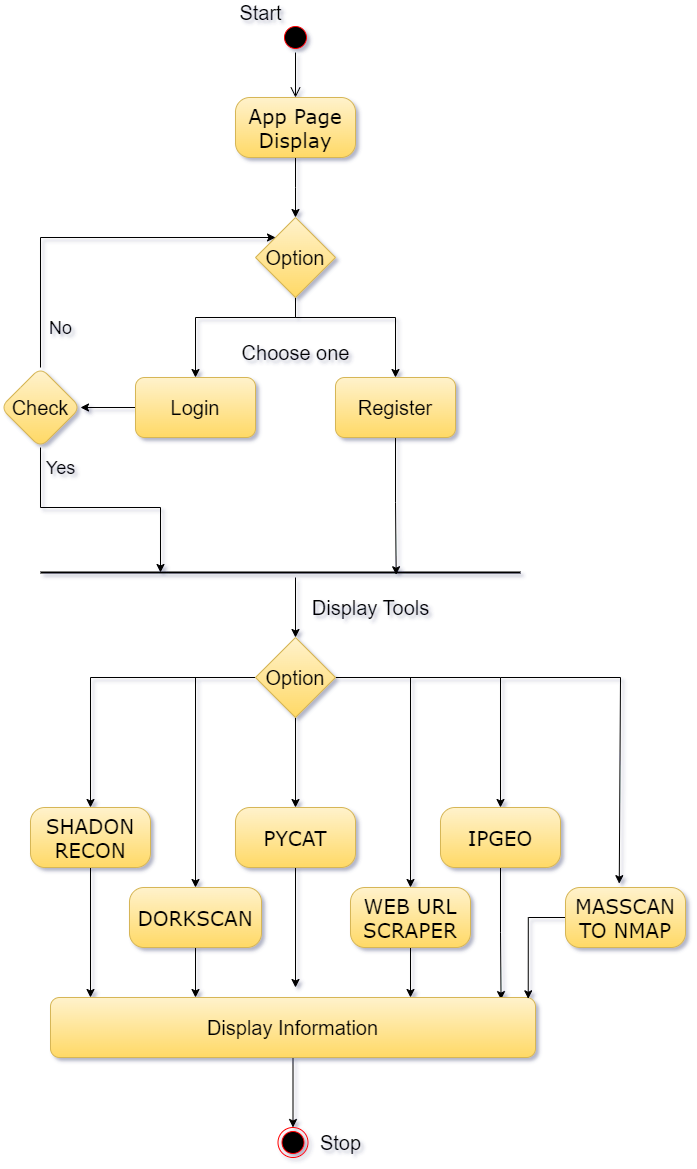

The diagram above was exported from draw.io. Its source (the exported page's mxGraphModel, read from the mxfile embedded in the PNG):
<mxGraphModel dx="2076" dy="1848" grid="0" gridSize="10" guides="1" tooltips="1" connect="1" arrows="1" fold="1" page="1" pageScale="1" pageWidth="1100" pageHeight="850" background="none" math="0" shadow="1">
  <root>
    <mxCell id="0" />
    <mxCell id="1" parent="0" />
    <mxCell id="ujKo65sfhVl5WzMSKl76-45" value="" style="ellipse;html=1;shape=startState;fillColor=#000000;strokeColor=#ff0000;rounded=1;shadow=0;comic=0;labelBackgroundColor=none;fontFamily=Verdana;fontSize=12;fontColor=#000000;align=center;direction=south;strokeWidth=1;perimeterSpacing=0;" vertex="1" parent="1">
      <mxGeometry x="481" y="-690" width="30" height="30" as="geometry" />
    </mxCell>
    <mxCell id="ujKo65sfhVl5WzMSKl76-46" style="edgeStyle=orthogonalEdgeStyle;rounded=0;orthogonalLoop=1;jettySize=auto;html=1;fontSize=20;" edge="1" parent="1" source="ujKo65sfhVl5WzMSKl76-47">
      <mxGeometry relative="1" as="geometry">
        <mxPoint x="291" y="285" as="targetPoint" />
      </mxGeometry>
    </mxCell>
    <mxCell id="ujKo65sfhVl5WzMSKl76-47" value="&lt;span style=&quot;font-size: 20px;&quot;&gt;SHADON RECON&lt;/span&gt;" style="rounded=1;whiteSpace=wrap;html=1;arcSize=24;fillColor=#fff2cc;strokeColor=#d6b656;shadow=0;comic=0;labelBackgroundColor=none;fontFamily=Verdana;fontSize=12;align=center;gradientColor=#ffd966;" vertex="1" parent="1">
      <mxGeometry x="231" y="95" width="120" height="60" as="geometry" />
    </mxCell>
    <mxCell id="ujKo65sfhVl5WzMSKl76-48" value="" style="edgeStyle=orthogonalEdgeStyle;rounded=0;orthogonalLoop=1;jettySize=auto;html=1;fontSize=20;" edge="1" parent="1" source="ujKo65sfhVl5WzMSKl76-50" target="ujKo65sfhVl5WzMSKl76-61">
      <mxGeometry relative="1" as="geometry">
        <Array as="points">
          <mxPoint x="496" y="-525" />
          <mxPoint x="496" y="-525" />
        </Array>
      </mxGeometry>
    </mxCell>
    <mxCell id="ujKo65sfhVl5WzMSKl76-50" value="&lt;font style=&quot;font-size: 20px&quot;&gt;App Page Display&lt;/font&gt;" style="rounded=1;whiteSpace=wrap;html=1;arcSize=24;fillColor=#fff2cc;strokeColor=#d6b656;shadow=0;comic=0;labelBackgroundColor=none;fontFamily=Verdana;fontSize=12;align=center;gradientColor=#ffd966;" vertex="1" parent="1">
      <mxGeometry x="436" y="-615" width="120" height="60" as="geometry" />
    </mxCell>
    <mxCell id="ujKo65sfhVl5WzMSKl76-51" value="" style="edgeStyle=orthogonalEdgeStyle;rounded=0;orthogonalLoop=1;jettySize=auto;html=1;fontSize=20;" edge="1" parent="1" target="ujKo65sfhVl5WzMSKl76-72">
      <mxGeometry relative="1" as="geometry">
        <mxPoint x="496" y="-135" as="sourcePoint" />
      </mxGeometry>
    </mxCell>
    <mxCell id="ujKo65sfhVl5WzMSKl76-53" style="edgeStyle=orthogonalEdgeStyle;rounded=0;orthogonalLoop=1;jettySize=auto;html=1;fontSize=20;entryX=0.929;entryY=0.035;entryDx=0;entryDy=0;entryPerimeter=0;" edge="1" parent="1" source="ujKo65sfhVl5WzMSKl76-54" target="ujKo65sfhVl5WzMSKl76-75">
      <mxGeometry relative="1" as="geometry" />
    </mxCell>
    <mxCell id="ujKo65sfhVl5WzMSKl76-54" value="&lt;font style=&quot;font-size: 20px&quot;&gt;IPGEO&lt;/font&gt;" style="rounded=1;whiteSpace=wrap;html=1;arcSize=24;fillColor=#fff2cc;strokeColor=#d6b656;shadow=0;comic=0;labelBackgroundColor=none;fontFamily=Verdana;fontSize=12;align=center;gradientColor=#ffd966;" vertex="1" parent="1">
      <mxGeometry x="641" y="95" width="120" height="60" as="geometry" />
    </mxCell>
    <mxCell id="ujKo65sfhVl5WzMSKl76-106" style="edgeStyle=orthogonalEdgeStyle;rounded=0;orthogonalLoop=1;jettySize=auto;html=1;fontSize=18;" edge="1" parent="1" source="ujKo65sfhVl5WzMSKl76-56">
      <mxGeometry relative="1" as="geometry">
        <mxPoint x="496" y="275.0000000000002" as="targetPoint" />
      </mxGeometry>
    </mxCell>
    <mxCell id="ujKo65sfhVl5WzMSKl76-56" value="&lt;font style=&quot;font-size: 20px&quot;&gt;PYCAT&lt;/font&gt;" style="rounded=1;whiteSpace=wrap;html=1;arcSize=24;fillColor=#fff2cc;strokeColor=#d6b656;shadow=0;comic=0;labelBackgroundColor=none;fontFamily=Verdana;fontSize=12;align=center;gradientColor=#ffd966;" vertex="1" parent="1">
      <mxGeometry x="436" y="95" width="120" height="60" as="geometry" />
    </mxCell>
    <mxCell id="ujKo65sfhVl5WzMSKl76-58" style="edgeStyle=orthogonalEdgeStyle;html=1;labelBackgroundColor=none;endArrow=open;endSize=8;strokeColor=#000000;fontFamily=Verdana;fontSize=12;align=left;" edge="1" parent="1" source="ujKo65sfhVl5WzMSKl76-45" target="ujKo65sfhVl5WzMSKl76-50">
      <mxGeometry relative="1" as="geometry" />
    </mxCell>
    <mxCell id="ujKo65sfhVl5WzMSKl76-59" style="edgeStyle=orthogonalEdgeStyle;rounded=0;orthogonalLoop=1;jettySize=auto;html=1;entryX=0.5;entryY=0;entryDx=0;entryDy=0;fontSize=20;" edge="1" parent="1" source="ujKo65sfhVl5WzMSKl76-61" target="ujKo65sfhVl5WzMSKl76-66">
      <mxGeometry relative="1" as="geometry">
        <Array as="points">
          <mxPoint x="496" y="-395" />
          <mxPoint x="396" y="-395" />
        </Array>
      </mxGeometry>
    </mxCell>
    <mxCell id="ujKo65sfhVl5WzMSKl76-60" style="edgeStyle=orthogonalEdgeStyle;rounded=0;orthogonalLoop=1;jettySize=auto;html=1;entryX=0.5;entryY=0;entryDx=0;entryDy=0;fontSize=20;" edge="1" parent="1" source="ujKo65sfhVl5WzMSKl76-61" target="ujKo65sfhVl5WzMSKl76-64">
      <mxGeometry relative="1" as="geometry">
        <Array as="points">
          <mxPoint x="496" y="-395" />
          <mxPoint x="596" y="-395" />
        </Array>
      </mxGeometry>
    </mxCell>
    <mxCell id="ujKo65sfhVl5WzMSKl76-61" value="&lt;font style=&quot;font-size: 20px&quot;&gt;Option&lt;/font&gt;" style="rhombus;whiteSpace=wrap;html=1;fillColor=#fff2cc;strokeColor=#d6b656;gradientColor=#ffd966;" vertex="1" parent="1">
      <mxGeometry x="456" y="-495" width="80" height="80" as="geometry" />
    </mxCell>
    <mxCell id="ujKo65sfhVl5WzMSKl76-62" value="&lt;font style=&quot;font-size: 20px&quot;&gt;Start&lt;/font&gt;" style="text;html=1;align=center;verticalAlign=middle;resizable=0;points=[];autosize=1;strokeColor=none;fillColor=none;" vertex="1" parent="1">
      <mxGeometry x="431" y="-710" width="60" height="20" as="geometry" />
    </mxCell>
    <mxCell id="ujKo65sfhVl5WzMSKl76-93" style="edgeStyle=orthogonalEdgeStyle;rounded=0;orthogonalLoop=1;jettySize=auto;html=1;exitX=0.5;exitY=1;exitDx=0;exitDy=0;entryX=0.741;entryY=0.723;entryDx=0;entryDy=0;entryPerimeter=0;fontSize=18;" edge="1" parent="1" source="ujKo65sfhVl5WzMSKl76-64" target="ujKo65sfhVl5WzMSKl76-90">
      <mxGeometry relative="1" as="geometry" />
    </mxCell>
    <mxCell id="ujKo65sfhVl5WzMSKl76-64" value="Register" style="rounded=1;whiteSpace=wrap;html=1;fontSize=20;fillColor=#fff2cc;gradientColor=#ffd966;strokeColor=#d6b656;" vertex="1" parent="1">
      <mxGeometry x="536" y="-335" width="120" height="60" as="geometry" />
    </mxCell>
    <mxCell id="ujKo65sfhVl5WzMSKl76-84" value="" style="edgeStyle=orthogonalEdgeStyle;rounded=0;orthogonalLoop=1;jettySize=auto;html=1;" edge="1" parent="1" source="ujKo65sfhVl5WzMSKl76-66" target="ujKo65sfhVl5WzMSKl76-83">
      <mxGeometry relative="1" as="geometry" />
    </mxCell>
    <mxCell id="ujKo65sfhVl5WzMSKl76-66" value="Login" style="rounded=1;whiteSpace=wrap;html=1;fontSize=20;fillColor=#fff2cc;gradientColor=#ffd966;strokeColor=#d6b656;" vertex="1" parent="1">
      <mxGeometry x="336" y="-335" width="120" height="60" as="geometry" />
    </mxCell>
    <mxCell id="ujKo65sfhVl5WzMSKl76-67" value="Choose one" style="text;html=1;align=center;verticalAlign=middle;resizable=0;points=[];autosize=1;strokeColor=none;fillColor=none;fontSize=20;" vertex="1" parent="1">
      <mxGeometry x="436" y="-375" width="120" height="30" as="geometry" />
    </mxCell>
    <mxCell id="ujKo65sfhVl5WzMSKl76-69" value="" style="edgeStyle=orthogonalEdgeStyle;rounded=0;orthogonalLoop=1;jettySize=auto;html=1;fontSize=20;" edge="1" parent="1" source="ujKo65sfhVl5WzMSKl76-72" target="ujKo65sfhVl5WzMSKl76-56">
      <mxGeometry relative="1" as="geometry" />
    </mxCell>
    <mxCell id="ujKo65sfhVl5WzMSKl76-70" style="edgeStyle=orthogonalEdgeStyle;rounded=0;orthogonalLoop=1;jettySize=auto;html=1;entryX=0.5;entryY=0;entryDx=0;entryDy=0;fontSize=20;" edge="1" parent="1" source="ujKo65sfhVl5WzMSKl76-72" target="ujKo65sfhVl5WzMSKl76-54">
      <mxGeometry relative="1" as="geometry">
        <Array as="points">
          <mxPoint x="701" y="-35" />
        </Array>
      </mxGeometry>
    </mxCell>
    <mxCell id="ujKo65sfhVl5WzMSKl76-71" style="edgeStyle=orthogonalEdgeStyle;rounded=0;orthogonalLoop=1;jettySize=auto;html=1;entryX=0.5;entryY=0;entryDx=0;entryDy=0;fontSize=20;" edge="1" parent="1" source="ujKo65sfhVl5WzMSKl76-72" target="ujKo65sfhVl5WzMSKl76-47">
      <mxGeometry relative="1" as="geometry" />
    </mxCell>
    <mxCell id="ujKo65sfhVl5WzMSKl76-72" value="&lt;font style=&quot;font-size: 20px&quot;&gt;Option&lt;/font&gt;" style="rhombus;whiteSpace=wrap;html=1;fillColor=#fff2cc;strokeColor=#d6b656;gradientColor=#ffd966;" vertex="1" parent="1">
      <mxGeometry x="456" y="-75" width="80" height="80" as="geometry" />
    </mxCell>
    <mxCell id="ujKo65sfhVl5WzMSKl76-73" value="Display Tools" style="text;html=1;align=center;verticalAlign=middle;resizable=0;points=[];autosize=1;strokeColor=none;fillColor=none;fontSize=20;" vertex="1" parent="1">
      <mxGeometry x="501" y="-125" width="140" height="40" as="geometry" />
    </mxCell>
    <mxCell id="ujKo65sfhVl5WzMSKl76-110" style="edgeStyle=orthogonalEdgeStyle;rounded=0;orthogonalLoop=1;jettySize=auto;html=1;fontSize=18;" edge="1" parent="1" source="ujKo65sfhVl5WzMSKl76-75" target="ujKo65sfhVl5WzMSKl76-108">
      <mxGeometry relative="1" as="geometry" />
    </mxCell>
    <mxCell id="ujKo65sfhVl5WzMSKl76-75" value="Display Information" style="rounded=1;whiteSpace=wrap;html=1;fontSize=20;strokeWidth=1;fillColor=#fff2cc;gradientColor=#ffd966;strokeColor=#d6b656;" vertex="1" parent="1">
      <mxGeometry x="251" y="285" width="485" height="60" as="geometry" />
    </mxCell>
    <mxCell id="ujKo65sfhVl5WzMSKl76-76" value="Stop" style="text;html=1;align=center;verticalAlign=middle;resizable=0;points=[];autosize=1;strokeColor=none;fillColor=none;fontSize=20;" vertex="1" parent="1">
      <mxGeometry x="511" y="415" width="60" height="30" as="geometry" />
    </mxCell>
    <mxCell id="ujKo65sfhVl5WzMSKl76-86" style="edgeStyle=orthogonalEdgeStyle;rounded=0;orthogonalLoop=1;jettySize=auto;html=1;entryX=0;entryY=0;entryDx=0;entryDy=0;" edge="1" parent="1" source="ujKo65sfhVl5WzMSKl76-83" target="ujKo65sfhVl5WzMSKl76-61">
      <mxGeometry relative="1" as="geometry">
        <mxPoint x="241" y="-455" as="targetPoint" />
        <Array as="points">
          <mxPoint x="241" y="-475" />
        </Array>
      </mxGeometry>
    </mxCell>
    <mxCell id="ujKo65sfhVl5WzMSKl76-92" style="edgeStyle=orthogonalEdgeStyle;rounded=0;orthogonalLoop=1;jettySize=auto;html=1;entryX=0.25;entryY=0.5;entryDx=0;entryDy=0;entryPerimeter=0;fontSize=18;" edge="1" parent="1" source="ujKo65sfhVl5WzMSKl76-83" target="ujKo65sfhVl5WzMSKl76-90">
      <mxGeometry relative="1" as="geometry" />
    </mxCell>
    <mxCell id="ujKo65sfhVl5WzMSKl76-83" value="Check" style="rhombus;whiteSpace=wrap;html=1;fontSize=20;fillColor=#fff2cc;strokeColor=#d6b656;rounded=1;gradientColor=#ffd966;" vertex="1" parent="1">
      <mxGeometry x="201" y="-345" width="80" height="80" as="geometry" />
    </mxCell>
    <mxCell id="ujKo65sfhVl5WzMSKl76-88" value="&lt;font style=&quot;font-size: 18px;&quot;&gt;Yes&lt;/font&gt;" style="text;html=1;align=center;verticalAlign=middle;resizable=0;points=[];autosize=1;strokeColor=none;fillColor=none;fontSize=20;" vertex="1" parent="1">
      <mxGeometry x="236" y="-265" width="50" height="40" as="geometry" />
    </mxCell>
    <mxCell id="ujKo65sfhVl5WzMSKl76-89" value="&lt;font style=&quot;font-size: 18px;&quot;&gt;No&lt;/font&gt;" style="text;html=1;align=center;verticalAlign=middle;resizable=0;points=[];autosize=1;strokeColor=none;fillColor=none;fontSize=20;" vertex="1" parent="1">
      <mxGeometry x="236" y="-405" width="50" height="40" as="geometry" />
    </mxCell>
    <mxCell id="ujKo65sfhVl5WzMSKl76-90" value="" style="line;strokeWidth=2;html=1;fontSize=18;" vertex="1" parent="1">
      <mxGeometry x="241" y="-145" width="480" height="10" as="geometry" />
    </mxCell>
    <mxCell id="ujKo65sfhVl5WzMSKl76-99" style="edgeStyle=orthogonalEdgeStyle;rounded=0;orthogonalLoop=1;jettySize=auto;html=1;fontSize=18;" edge="1" parent="1" source="ujKo65sfhVl5WzMSKl76-95">
      <mxGeometry relative="1" as="geometry">
        <mxPoint x="611" y="285" as="targetPoint" />
      </mxGeometry>
    </mxCell>
    <mxCell id="ujKo65sfhVl5WzMSKl76-95" value="&lt;font style=&quot;font-size: 20px&quot;&gt;WEB URL SCRAPER&lt;/font&gt;" style="rounded=1;whiteSpace=wrap;html=1;arcSize=24;fillColor=#fff2cc;strokeColor=#d6b656;shadow=0;comic=0;labelBackgroundColor=none;fontFamily=Verdana;fontSize=12;align=center;gradientColor=#ffd966;" vertex="1" parent="1">
      <mxGeometry x="551" y="175" width="120" height="60" as="geometry" />
    </mxCell>
    <mxCell id="ujKo65sfhVl5WzMSKl76-98" style="edgeStyle=orthogonalEdgeStyle;rounded=0;orthogonalLoop=1;jettySize=auto;html=1;fontSize=18;" edge="1" parent="1" source="ujKo65sfhVl5WzMSKl76-96">
      <mxGeometry relative="1" as="geometry">
        <mxPoint x="396" y="285" as="targetPoint" />
      </mxGeometry>
    </mxCell>
    <mxCell id="ujKo65sfhVl5WzMSKl76-96" value="&lt;font style=&quot;font-size: 20px&quot;&gt;DORKSCAN&lt;/font&gt;" style="rounded=1;whiteSpace=wrap;html=1;arcSize=24;fillColor=#fff2cc;strokeColor=#d6b656;shadow=0;comic=0;labelBackgroundColor=none;fontFamily=Verdana;fontSize=12;align=center;gradientColor=#ffd966;" vertex="1" parent="1">
      <mxGeometry x="330" y="175" width="132" height="60" as="geometry" />
    </mxCell>
    <mxCell id="ujKo65sfhVl5WzMSKl76-100" value="" style="endArrow=classic;html=1;rounded=0;fontSize=18;entryX=0.5;entryY=0;entryDx=0;entryDy=0;" edge="1" parent="1" target="ujKo65sfhVl5WzMSKl76-96">
      <mxGeometry width="50" height="50" relative="1" as="geometry">
        <mxPoint x="396" y="-35" as="sourcePoint" />
        <mxPoint x="521" y="25" as="targetPoint" />
      </mxGeometry>
    </mxCell>
    <mxCell id="ujKo65sfhVl5WzMSKl76-101" value="" style="endArrow=classic;html=1;rounded=0;fontSize=18;entryX=0.5;entryY=0;entryDx=0;entryDy=0;" edge="1" parent="1">
      <mxGeometry width="50" height="50" relative="1" as="geometry">
        <mxPoint x="611" y="-35" as="sourcePoint" />
        <mxPoint x="611" y="175" as="targetPoint" />
      </mxGeometry>
    </mxCell>
    <mxCell id="ujKo65sfhVl5WzMSKl76-109" style="edgeStyle=orthogonalEdgeStyle;rounded=0;orthogonalLoop=1;jettySize=auto;html=1;entryX=0.985;entryY=0.022;entryDx=0;entryDy=0;entryPerimeter=0;fontSize=18;" edge="1" parent="1" source="ujKo65sfhVl5WzMSKl76-102" target="ujKo65sfhVl5WzMSKl76-75">
      <mxGeometry relative="1" as="geometry" />
    </mxCell>
    <mxCell id="ujKo65sfhVl5WzMSKl76-102" value="&lt;font style=&quot;font-size: 20px&quot;&gt;MASSCAN TO NMAP&lt;/font&gt;" style="rounded=1;whiteSpace=wrap;html=1;arcSize=24;fillColor=#fff2cc;strokeColor=#d6b656;shadow=0;comic=0;labelBackgroundColor=none;fontFamily=Verdana;fontSize=12;align=center;gradientColor=#ffd966;" vertex="1" parent="1">
      <mxGeometry x="766" y="175" width="120" height="60" as="geometry" />
    </mxCell>
    <mxCell id="ujKo65sfhVl5WzMSKl76-104" value="" style="endArrow=none;html=1;rounded=0;fontSize=18;" edge="1" parent="1">
      <mxGeometry width="50" height="50" relative="1" as="geometry">
        <mxPoint x="701" y="-35" as="sourcePoint" />
        <mxPoint x="821" y="-35" as="targetPoint" />
      </mxGeometry>
    </mxCell>
    <mxCell id="ujKo65sfhVl5WzMSKl76-105" value="" style="endArrow=classic;html=1;rounded=0;fontSize=18;entryX=0.448;entryY=-0.064;entryDx=0;entryDy=0;entryPerimeter=0;" edge="1" parent="1" target="ujKo65sfhVl5WzMSKl76-102">
      <mxGeometry width="50" height="50" relative="1" as="geometry">
        <mxPoint x="821" y="-35" as="sourcePoint" />
        <mxPoint x="781" y="5" as="targetPoint" />
      </mxGeometry>
    </mxCell>
    <mxCell id="ujKo65sfhVl5WzMSKl76-108" value="" style="ellipse;html=1;shape=endState;fillColor=#000000;strokeColor=#ff0000;" vertex="1" parent="1">
      <mxGeometry x="478.5" y="415" width="30" height="30" as="geometry" />
    </mxCell>
  </root>
</mxGraphModel>